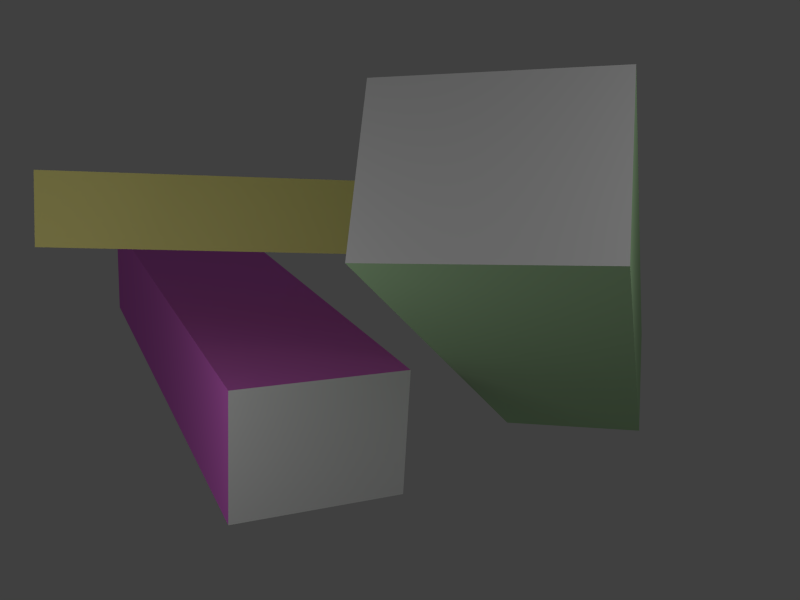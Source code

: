 # Source: cinematic.blend  (saved by Blender 2.63.0; exported with 4.5.12 LTS)
import bpy
from mathutils import Matrix  # noqa: F401  (used for matrix-valued properties, if any)

bpy.ops.wm.read_factory_settings(use_empty=True)
scene = bpy.context.scene
scene.name = 'Scene'

# ---- collections
col_collection_1 = bpy.data.collections.new('Collection 1'); scene.collection.children.link(col_collection_1)

# ---- materials (node trees are filled in below, after node groups)
mat_text = bpy.data.materials.new('Text')
mat_text.alpha_threshold = 0.0
mat_text.use_transparent_shadow = False
mat_text.diffuse_color = (0.8, 0.7352, 0.2517, 1.0)
mat_text.roughness = 0.5
mat_text.line_color = (0.0, 0.0, 0.0, 1.0)
mat_targetvideo = bpy.data.materials.new('TargetVideo')
mat_targetvideo.alpha_threshold = 0.0
mat_targetvideo.use_transparent_shadow = False
mat_targetvideo.roughness = 0.5
mat_targetvideo.line_color = (0.0, 0.0, 0.0, 1.0)
mat_sourcevideo = bpy.data.materials.new('SourceVideo')
mat_sourcevideo.alpha_threshold = 0.0
mat_sourcevideo.use_transparent_shadow = False
mat_sourcevideo.roughness = 0.5
mat_sourcevideo.line_color = (0.0, 0.0, 0.0, 1.0)
mat_greenmaterial = bpy.data.materials.new('GreenMaterial')
mat_greenmaterial.alpha_threshold = 0.0
mat_greenmaterial.use_transparent_shadow = False
mat_greenmaterial.diffuse_color = (0.5227, 0.8, 0.4526, 1.0)
mat_greenmaterial.roughness = 0.5
mat_greenmaterial.line_color = (0.0, 0.0, 0.0, 1.0)
mat_purplematerial = bpy.data.materials.new('PurpleMaterial')
mat_purplematerial.alpha_threshold = 0.0
mat_purplematerial.use_transparent_shadow = False
mat_purplematerial.diffuse_color = (0.8, 0.1847, 0.7622, 1.0)
mat_purplematerial.roughness = 0.5
mat_purplematerial.line_color = (0.0, 0.0, 0.0, 1.0)

# ---- material node trees

# ---- world
world_world = bpy.data.worlds.new('World'); scene.world = world_world
world_world.color = (0.05088, 0.05088, 0.05088)
world_world.use_sun_shadow = False
world_world.sun_shadow_jitter_overblur = 0.0
world_world.cycles.sampling_method = 'MANUAL'
world_world.cycles.sample_map_resolution = 256

# ---- cameras
cam_camera = bpy.data.cameras.new('Camera')
cam_camera.clip_end = 100.0
cam_camera.lens = 35.0
cam_camera.sensor_width = 32.0
cam_camera.sensor_height = 18.0
cam_camera.ortho_scale = 7.314
cam_camera.dof.focus_distance = 0.0
cam_camera.dof.aperture_fstop = 128.0

# ---- lights
light_point = bpy.data.lights.new('Point', 'POINT')
light_point.transmission_factor = 0.0
light_point.energy = 100.0
light_point.shadow_buffer_clip_start = 0.5
light_point.shadow_soft_size = 1.0
light_point.shadow_maximum_resolution = 0.006
light_point.use_absolute_resolution = True
light_point.cycles.use_multiple_importance_sampling = False
light_lamp = bpy.data.lights.new('Lamp', 'POINT')
light_lamp.transmission_factor = 0.0
light_lamp.cutoff_distance = 30.0
light_lamp.energy = 100.0
light_lamp.shadow_buffer_clip_start = 1.001
light_lamp.shadow_soft_size = 1.0
light_lamp.shadow_maximum_resolution = 0.006
light_lamp.use_absolute_resolution = True
light_lamp.cycles.use_multiple_importance_sampling = False

# ---- meshes
me_text = bpy.data.meshes.new('Text')
me_text.from_pydata([(0.1708, 2.236, -0.424), (0.1708, -2.236, -0.424), (0.1708, 2.236, 0.424), (0.1708, -2.236, 0.424)], [], [(2, 3, 1, 0)])
_uv = me_text.uv_layers.new(name='UVMap')
_uv.uv.foreach_set('vector', [1.0, 1.0, 0.0, 1.0, 0.0, 0.0, 1.0, 0.0])
me_text.materials.append(mat_text)
me_text.use_remesh_preserve_volume = False
me_text.use_remesh_preserve_attributes = False
me_text.use_mirror_vertex_groups = False
me_text.update()
me_targetvideo = bpy.data.meshes.new('TargetVideo')
me_targetvideo.from_pydata([(4.0, 1.0, -0.75), (4.0, -1.0, -0.75), (4.0, 1.0, 0.75), (4.0, -1.0, 0.75)], [], [(0, 2, 3, 1)])
_uv = me_targetvideo.uv_layers.new(name='UVMap')
_uv.uv.foreach_set('vector', [1.0, 1.0, 1.0, 1.192e-07, 0.0, 0.0, 4.172e-07, 1.0])
me_targetvideo.materials.append(mat_targetvideo)
me_targetvideo.use_remesh_preserve_volume = False
me_targetvideo.use_remesh_preserve_attributes = False
me_targetvideo.use_mirror_vertex_groups = False
me_targetvideo.update()
me_sourcevideo = bpy.data.meshes.new('SourceVideo')
me_sourcevideo.from_pydata([(4.0, 1.0, -0.75), (4.0, -1.0, -0.75), (4.0, 1.0, 0.75), (4.0, -1.0, 0.75)], [], [(0, 2, 3, 1)])
_uv = me_sourcevideo.uv_layers.new(name='UVMap')
_uv.uv.foreach_set('vector', [1.0, 1.0, 1.0, 1.192e-07, 0.0, 0.0, 4.172e-07, 1.0])
me_sourcevideo.materials.append(mat_sourcevideo)
me_sourcevideo.use_remesh_preserve_volume = False
me_sourcevideo.use_remesh_preserve_attributes = False
me_sourcevideo.use_mirror_vertex_groups = False
me_sourcevideo.update()
me_textbox = bpy.data.meshes.new('TextBox')
me_textbox.from_pydata([(-0.1708, -2.236, -0.424), (-0.1708, 2.236, -0.424), (0.1708, 2.236, -0.424), (0.1708, -2.236, -0.424), (-0.1708, -2.236, 0.424), (-0.1708, 2.236, 0.424), (0.1708, 2.236, 0.424), (0.1708, -2.236, 0.424)], [], [(4, 5, 1, 0), (5, 6, 2, 1), (7, 4, 0, 3), (0, 1, 2, 3), (7, 6, 5, 4)])
_uv = me_textbox.uv_layers.new(name='UVMap')
_uv.uv.foreach_set('vector', [0.0, 0.0, 0.0, 0.0, 0.0, 0.0, 0.0, 0.0, 0.0, 0.0, 0.0, 0.0, 0.0, 0.0, 0.0, 0.0, 0.0, 0.0, 0.0, 0.0, 0.0, 0.0, 0.0, 0.0, 0.0, 0.0, 0.0, 0.0, 0.0, 0.0, 0.0, 0.0, 0.0, 0.0, 0.0, 0.0, 0.0, 0.0, 0.0, 0.0])
me_textbox.materials.append(mat_text)
me_textbox.use_remesh_preserve_volume = False
me_textbox.use_remesh_preserve_attributes = False
me_textbox.use_mirror_vertex_groups = False
me_textbox.update()
me_greenbox = bpy.data.meshes.new('GreenBox')
me_greenbox.from_pydata([(4.0, 1.0, -0.75), (4.0, -1.0, -0.75), (-4.0, -1.0, -0.75), (-4.0, 1.0, -0.75), (4.0, 1.0, 0.75), (4.0, -1.0, 0.75), (-4.0, -1.0, 0.75), (-4.0, 1.0, 0.75)], [], [(0, 1, 2, 3), (4, 7, 6, 5), (1, 5, 6, 2), (2, 6, 7, 3), (4, 0, 3, 7)])
_uv = me_greenbox.uv_layers.new(name='UVMap')
_uv.uv.foreach_set('vector', [0.0, 0.0, 0.0, 0.0, 0.0, 0.0, 0.0, 0.0, 0.0, 0.0, 0.0, 0.0, 0.0, 0.0, 0.0, 0.0, 0.0, 0.0, 0.0, 0.0, 0.0, 0.0, 0.0, 0.0, 0.0, 0.0, 0.0, 0.0, 0.0, 0.0, 0.0, 0.0, 0.0, 0.0, 0.0, 0.0, 0.0, 0.0, 0.0, 0.0])
me_greenbox.materials.append(mat_greenmaterial)
me_greenbox.use_remesh_preserve_volume = False
me_greenbox.use_remesh_preserve_attributes = False
me_greenbox.use_mirror_vertex_groups = False
me_greenbox.update()
me_purplebox = bpy.data.meshes.new('PurpleBox')
me_purplebox.from_pydata([(4.0, 1.0, -0.75), (4.0, -1.0, -0.75), (-4.0, -1.0, -0.75), (-4.0, 1.0, -0.75), (4.0, 1.0, 0.75), (4.0, -1.0, 0.75), (-4.0, -1.0, 0.75), (-4.0, 1.0, 0.75)], [], [(0, 1, 2, 3), (4, 7, 6, 5), (1, 5, 6, 2), (2, 6, 7, 3), (4, 0, 3, 7)])
_uv = me_purplebox.uv_layers.new(name='UVMap')
_uv.uv.foreach_set('vector', [0.0, 0.0, 0.0, 0.0, 0.0, 0.0, 0.0, 0.0, 0.0, 0.0, 0.0, 0.0, 0.0, 0.0, 0.0, 0.0, 0.0, 0.0, 0.0, 0.0, 0.0, 0.0, 0.0, 0.0, 0.0, 0.0, 0.0, 0.0, 0.0, 0.0, 0.0, 0.0, 0.0, 0.0, 0.0, 0.0, 0.0, 0.0, 0.0, 0.0])
me_purplebox.materials.append(mat_purplematerial)
me_purplebox.use_remesh_preserve_volume = False
me_purplebox.use_remesh_preserve_attributes = False
me_purplebox.use_mirror_vertex_groups = False
me_purplebox.update()

# ---- objects
ob_textmesh = bpy.data.objects.new('TextMesh', me_text)
ob_targetvideomesh = bpy.data.objects.new('TargetVideoMesh', me_targetvideo)
ob_sourcevideomesh = bpy.data.objects.new('SourceVideoMesh', me_sourcevideo)
ob_point = bpy.data.objects.new('Point', light_point)
ob_textbox = bpy.data.objects.new('TextBox', me_textbox)
ob_greenbox = bpy.data.objects.new('GreenBox', me_greenbox)
ob_purplebox = bpy.data.objects.new('PurpleBox', me_purplebox)
ob_lamp = bpy.data.objects.new('Lamp', light_lamp)
ob_camera = bpy.data.objects.new('Camera', cam_camera)

# ---- transforms, parenting, visibility, modifiers, constraints
ob_textmesh.location = (0.0, 0.2642, 1.501)
ob_textmesh.rotation_euler = (0.0, 0.09257, 0.0)
ob_textmesh.lineart.crease_threshold = 0.0
ob_targetvideomesh.location = (0.6799, 3.737, 0.4407)
ob_targetvideomesh.rotation_euler = (-3.352e-09, -0.2922, -0.4237)
ob_targetvideomesh.lock_rotations_4d = False
ob_targetvideomesh.empty_display_type = 'ARROWS'
ob_targetvideomesh.lineart.crease_threshold = 0.0
ob_sourcevideomesh.location = (-2.649, 0.0, 0.0)
ob_sourcevideomesh.rotation_euler = (0.07982, 0.2536, 0.3087)
ob_sourcevideomesh.lock_rotations_4d = False
ob_sourcevideomesh.empty_display_type = 'ARROWS'
ob_sourcevideomesh.lineart.crease_threshold = 0.0
ob_point.location = (8.055, 4.492, 1.858)
ob_point.lineart.crease_threshold = 0.0
ob_textbox.location = (0.0, 0.2642, 1.501)
ob_textbox.rotation_euler = (0.0, 0.09257, 0.0)
ob_textbox.lineart.crease_threshold = 0.0
ob_greenbox.location = (0.6799, 3.737, 0.4407)
ob_greenbox.rotation_euler = (-3.352e-09, -0.2922, -0.4237)
ob_greenbox.lock_rotations_4d = False
ob_greenbox.empty_display_type = 'ARROWS'
ob_greenbox.lineart.crease_threshold = 0.0
ob_purplebox.location = (-2.649, 0.0, 0.0)
ob_purplebox.rotation_euler = (0.07982, 0.2536, 0.3087)
ob_purplebox.lock_rotations_4d = False
ob_purplebox.empty_display_type = 'ARROWS'
ob_purplebox.lineart.crease_threshold = 0.0
ob_lamp.location = (4.433, -1.818, -0.0265)
ob_lamp.rotation_euler = (0.6503, 0.05522, 1.866)
ob_lamp.lock_rotations_4d = False
ob_lamp.empty_display_type = 'ARROWS'
ob_lamp.color = (0.0, 0.0, 0.0, 0.0)
ob_lamp.lineart.crease_threshold = 0.0
ob_camera.location = (10.3, 0.6545, 0.7397)
ob_camera.rotation_euler = (1.551, -0.0173, 1.428)
ob_camera.scale = (1.0, 1.0, 1.0)
ob_camera.lock_rotations_4d = False
ob_camera.empty_display_type = 'ARROWS'
ob_camera.color = (0.0, 0.0, 0.0, 0.0)
ob_camera.display_type = 'WIRE'
ob_camera.lineart.crease_threshold = 0.0

# ---- collection membership
col_collection_1.objects.link(ob_textmesh)
col_collection_1.objects.link(ob_targetvideomesh)
col_collection_1.objects.link(ob_sourcevideomesh)
col_collection_1.objects.link(ob_point)
col_collection_1.objects.link(ob_textbox)
col_collection_1.objects.link(ob_greenbox)
col_collection_1.objects.link(ob_purplebox)
col_collection_1.objects.link(ob_lamp)
col_collection_1.objects.link(ob_camera)

# ---- scene / render settings (as saved in the file)
scene.camera = ob_camera
scene.frame_start = 1; scene.frame_end = 100; scene.frame_set(60)
scene.render.engine = 'BLENDER_EEVEE_NEXT'
scene.render.image_settings.color_mode = 'RGB'
scene.render.image_settings.compression = 90
scene.render.resolution_x = 576
scene.render.resolution_y = 432
scene.render.resolution_percentage = 50
scene.render.dither_intensity = 0.0
scene.render.bake_margin = 2
scene.render.bake_bias = 0.0
scene.cycles.use_denoising = False
scene.cycles.samples = 10
scene.cycles.sampling_pattern = 'TABULATED_SOBOL'
scene.cycles.light_sampling_threshold = 0.0
scene.cycles.use_adaptive_sampling = False
scene.cycles.use_light_tree = False
scene.cycles.blur_glossy = 0.0
scene.cycles.volume_bounces = 1
scene.cycles.pixel_filter_type = 'GAUSSIAN'
scene.cycles.sample_clamp_indirect = 0.0
scene.view_settings.view_transform = 'Standard'
bpy.context.view_layer.update()
